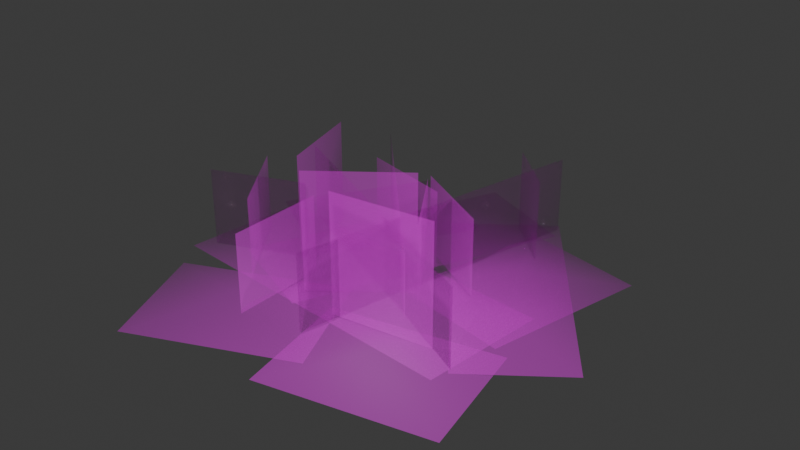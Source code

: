 # Source: SM_Env_Ground_Cover_02.blend  (saved by Blender 4.5.88; exported with 4.5.12 LTS)
import bpy
from mathutils import Matrix  # noqa: F401  (used for matrix-valued properties, if any)

bpy.ops.wm.read_factory_settings(use_empty=True)
scene = bpy.context.scene
scene.name = 'Scene'

# ---- collections
col_sm_env_ground_cover_02 = bpy.data.collections.new('SM_Env_Ground_Cover_02'); scene.collection.children.link(col_sm_env_ground_cover_02)

# ---- images (referenced by path relative to the original .blend; pixels are not part of the script)
import os
ASSET_DIR = os.environ.get("B2B_ASSET_DIR", "")  # directory of the original .blend (textures are referenced by path, not embedded)
HERE = os.path.dirname(os.path.abspath(__file__))  # packed textures are extracted next to this script under _unpacked/

def load_image(name, relpath, width, height, colorspace="sRGB"):
    """Load a texture the original file referenced (path relative to the .blend, or extracted next to this script)."""
    p = next((c for c in (os.path.join(HERE, relpath), os.path.join(ASSET_DIR, relpath)) if relpath and os.path.exists(c)), "")
    if p:
        img = bpy.data.images.load(p, check_existing=True)
        img.name = name
    else:  # same state as the original file: an image datablock whose file is absent (Cycles renders it pink)
        img = bpy.data.images.new(name, width, height)
        img.source = "FILE"
        img.filepath = "//" + (relpath or name)
    img.colorspace_settings.name = colorspace
    return img
img_pasted__file3517 = load_image('pasted__file3517', 'GroundCover_01.tga', 1024, 1024, 'sRGB')
img_pasted__file3517_001 = load_image('pasted__file3517.001', 'GroundCover_01.tga', 1024, 1024, 'Non-Color')

# ---- materials (node trees are filled in below, after node groups)
mat_pasted__groundcovershd1 = bpy.data.materials.new('pasted__groundCoverSHD1')
mat_pasted__groundcovershd1.use_transparency_overlap = False
mat_pasted__groundcovershd1.show_transparent_back = False
mat_pasted__groundcovershd1.diffuse_color = (1.0, 1.0, 1.0, 1.0)
mat_pasted__groundcovershd1.roughness = 0.5528

# ---- material node trees
mat_pasted__groundcovershd1.use_nodes = True; mat_pasted__groundcovershd1.node_tree.nodes.clear()
_N = mat_pasted__groundcovershd1.node_tree.nodes; _L = mat_pasted__groundcovershd1.node_tree.links
n0 = _N.new('ShaderNodeBsdfPrincipled'); n0.name = 'Principled BSDF'; n0.location = (-200, 100)
n0.inputs[2].default_value = 0.5528
n0.inputs[27].default_value = (0.0, 0.0, 0.0, 1.0)
n0.inputs[28].default_value = 1.0
n1 = _N.new('ShaderNodeOutputMaterial'); n1.name = 'Material Output'; n1.location = (200, 100)
n2 = _N.new('ShaderNodeNormalMap'); n2.name = 'Normal Map'; n2.location = (-600, -600)
n2.label = 'Normal/Map'
n3 = _N.new('ShaderNodeTexImage'); n3.name = 'Image Texture'; n3.location = (-600, 300)
n3.image = img_pasted__file3517
n4 = _N.new('ShaderNodeTexImage'); n4.name = 'Image Texture.001'; n4.location = (-600, -300)
n4.image = img_pasted__file3517_001
_L.new(n0.outputs[0], n1.inputs[0])
_L.new(n2.outputs[0], n0.inputs[5])
_L.new(n3.outputs[0], n0.inputs[0])
_L.new(n4.outputs[0], n0.inputs[4])
n1.is_active_output = True

# ---- world
world_world = bpy.data.worlds.new('World'); scene.world = world_world
world_world.use_nodes = True; world_world.node_tree.nodes.clear()
_N = world_world.node_tree.nodes; _L = world_world.node_tree.links
n0 = _N.new('ShaderNodeOutputWorld'); n0.name = 'World Output'; n0.location = (200, 100)
n1 = _N.new('ShaderNodeBackground'); n1.name = 'Background'; n1.location = (-200, 100)
n1.inputs[0].default_value = (0.05088, 0.05088, 0.05088, 1.0)
_L.new(n1.outputs[0], n0.inputs[0])
n0.is_active_output = True
world_world.color = (0.05088, 0.05088, 0.05088)
world_world.sun_shadow_jitter_overblur = 0.0

# ---- meshes
me_mesh = bpy.data.meshes.new('Mesh')
me_mesh.from_pydata([(-0.9864, -4.167, 31.21), (10.39, -4.167, 86.71), (73.64, -4.167, 15.91), (85.02, -4.167, 71.41), (42.02, 4.167, 51.31), (44.33, 5.684e-14, -46.03), (21.37, 5.684e-14, -67.32), (44.33, 36.53, -46.03), (21.37, 36.53, -67.32), (-19.78, 0.0, 62.0), (-20.53, 0.0, 18.92), (-19.78, 34.8, 62.0), (-20.53, 34.8, 18.92), (-13.12, -5.684e-14, 33.83), (22.96, -5.684e-14, 6.41), (-13.12, 52.87, 33.83), (22.96, 52.87, 6.41), (36.31, 0.2759, -76.07), (7.441, 0.2759, 57.42), (36.31, 34.12, -76.07), (7.441, 34.12, 57.42), (-32.92, 5.684e-14, 15.25), (-44.27, 5.684e-14, -23.58), (-32.92, 47.2, 15.25), (-44.27, 47.2, -23.58), (28.36, 0.0, 13.19), (4.655, 0.0, -22.79), (28.36, 34.8, 13.19), (4.655, 34.8, -22.79), (65.9, 0.2759, 40.46), (-56.81, 0.2759, -19.51), (65.9, 34.12, 40.46), (-56.81, 34.12, -19.51), (7.757, 0.0, 39.75), (52.73, 0.0, 34.23), (7.757, 52.87, 39.75), (52.73, 52.87, 34.23), (-38.59, 0.0, 38.24), (-63.43, 0.0, 3.032), (-38.59, 34.8, 38.24), (-63.43, 34.8, 3.032), (-47.0, 0.2437, -59.87), (34.97, 0.2437, 28.66), (-47.0, 30.14, -59.87), (34.97, 30.14, 28.66), (3.757, 0.0, -25.8), (41.44, 0.0, -4.905), (3.757, 34.8, -25.8), (41.44, 34.8, -4.905), (-25.96, 0.0, -25.94), (15.74, 0.0, -15.09), (-25.96, 34.8, -25.94), (15.74, 34.8, -15.09), (-30.95, 0.0, 12.79), (-71.07, 0.0, 28.49), (-30.95, 34.8, 12.79), (-71.07, 34.8, 28.49), (-6.272, -2.172, -54.87), (64.67, -2.172, 40.31), (32.39, -2.172, -83.69), (103.3, -2.172, 11.49), (29.2, -2.172, -7.28), (67.86, -2.172, -36.1), (30.8, 2.172, -45.48), (66.27, 2.172, 2.104), (11.33, -4.167, 2.223), (66.73, -4.167, 14.06), (27.25, -4.167, -72.28), (82.65, -4.167, -60.44), (46.99, 4.167, -29.11), (-12.61, -2.3, 41.45), (36.54, -2.3, -74.3), (-59.63, -2.3, 21.48), (-10.48, -2.3, -94.27), (11.97, -2.3, -16.43), (-35.06, -2.3, -36.39), (-23.83, 2.3, 2.526), (0.7431, 2.3, -55.35), (18.07, -4.167, 67.07), (-4.17, -4.167, 14.97), (-52.0, -4.167, 96.97), (-74.24, -4.167, 44.87), (-28.09, 4.167, 55.97), (67.49, -2.623, -10.98), (-75.28, -2.623, -24.31), (62.07, -2.623, 47.02), (-80.7, -2.623, 33.69), (-3.897, -2.623, -17.65), (-9.312, -2.623, 40.35), (29.09, 2.623, 14.69), (-42.3, 2.623, 8.022), (-83.78, -4.167, -25.58), (-35.4, -4.167, 3.902), (-44.13, -4.167, -90.63), (4.243, -4.167, -61.15), (-39.77, 4.167, -43.37)], [], [(2, 4, 3), (0, 1, 4), (4, 1, 3), (0, 4, 2), (5, 6, 8, 7), (9, 10, 12, 11), (13, 14, 16, 15), (17, 18, 20, 19), (21, 22, 24, 23), (25, 26, 28, 27), (29, 30, 32, 31), (33, 34, 36, 35), (37, 38, 40, 39), (41, 42, 44, 43), (45, 46, 48, 47), (49, 50, 52, 51), (53, 54, 56, 55), (59, 63, 62), (62, 64, 60), (57, 61, 63), (63, 61, 62), (57, 63, 59), (61, 58, 64), (64, 58, 60), (61, 64, 62), (67, 69, 68), (65, 66, 69), (69, 66, 68), (65, 69, 67), (72, 76, 75), (75, 77, 73), (70, 74, 76), (76, 74, 75), (70, 76, 72), (74, 71, 77), (77, 71, 73), (74, 77, 75), (80, 82, 81), (78, 79, 82), (82, 79, 81), (78, 82, 80), (85, 89, 88), (88, 90, 86), (83, 87, 89), (89, 87, 88), (83, 89, 85), (87, 84, 90), (90, 84, 86), (87, 90, 88), (93, 95, 94), (91, 92, 95), (95, 92, 94), (91, 95, 93)])
me_mesh.polygons.foreach_set('use_smooth', [True] * 53)
_k = set([(0, 1), (0, 2), (1, 3), (2, 3), (5, 6), (5, 7), (6, 8), (7, 8), (9, 10), (9, 11), (10, 12), (11, 12), (13, 14), (13, 15), (14, 16), (15, 16), (17, 18), (17, 19), (18, 20), (19, 20), (21, 22), (21, 23), (22, 24), (23, 24), (25, 26), (25, 27), (26, 28), (27, 28), (29, 30), (29, 31), (30, 32), (31, 32), (33, 34), (33, 35), (34, 36), (35, 36), (37, 38), (37, 39), (38, 40), (39, 40), (41, 42), (41, 43), (42, 44), (43, 44), (45, 46), (45, 47), (46, 48), (47, 48), (49, 50), (49, 51), (50, 52), (51, 52), (53, 54), (53, 55), (54, 56), (55, 56), (57, 59), (57, 61), (58, 60), (58, 61), (59, 62), (60, 62), (65, 66), (65, 67), (66, 68), (67, 68), (70, 72), (70, 74), (71, 73), (71, 74), (72, 75), (73, 75), (78, 79), (78, 80), (79, 81), (80, 81), (83, 85), (83, 87), (84, 86), (84, 87), (85, 88), (86, 88), (91, 92), (91, 93), (92, 94), (93, 94)])
me_mesh.attributes.new('sharp_edge', 'BOOLEAN', 'EDGE').data.foreach_set('value', [ (min(e.vertices), max(e.vertices)) in _k for e in me_mesh.edges])
_uv = me_mesh.uv_layers.new(name='map1')
_uv.uv.foreach_set('vector', [0.7687, 0.4874, 0.8631, 0.3604, 0.9575, 0.4874, 0.7687, 0.2335, 0.9575, 0.2335, 0.8631, 0.3604, 0.8631, 0.3604, 0.9575, 0.2335, 0.9575, 0.4874, 0.7687, 0.2335, 0.8631, 0.3604, 0.7687, 0.4874, 0.631, 0.5688, 0.9376, 0.5688, 0.9376, 0.9266, 0.631, 0.9266, 0.06101, 0.004472, 0.3526, 0.004472, 0.3526, 0.24, 0.06101, 0.24, 0.631, 0.5688, 0.9376, 0.5688, 0.9376, 0.9266, 0.631, 0.9266, 0.06266, 0.001867, 0.9868, 0.001867, 0.9868, 0.2309, 0.06266, 0.2309, 0.631, 0.5688, 0.9376, 0.5688, 0.9376, 0.9266, 0.631, 0.9266, 0.06101, 0.004472, 0.3526, 0.004472, 0.3526, 0.24, 0.06101, 0.24, 0.06266, 0.001867, 0.9868, 0.001867, 0.9868, 0.2309, 0.06266, 0.2309, 0.631, 0.5688, 0.9376, 0.5688, 0.9376, 0.9266, 0.631, 0.9266, 0.06101, 0.004472, 0.3526, 0.004472, 0.3526, 0.24, 0.06101, 0.24, 0.06266, 0.001867, 0.9868, 0.001867, 0.9868, 0.2309, 0.06266, 0.2309, 0.06101, 0.004472, 0.3526, 0.004472, 0.3526, 0.24, 0.06101, 0.24, 0.06101, 0.004472, 0.3526, 0.004472, 0.3526, 0.24, 0.06101, 0.24, 0.06101, 0.004472, 0.3526, 0.004472, 0.3526, 0.24, 0.06101, 0.24, 0.2732, 0.4434, 0.3927, 0.3463, 0.5122, 0.4434, 0.5122, 0.4434, 0.6317, 0.3463, 0.7511, 0.4434, 0.2732, 0.2492, 0.5122, 0.2492, 0.3927, 0.3463, 0.3927, 0.3463, 0.5122, 0.2492, 0.5122, 0.4434, 0.2732, 0.2492, 0.3927, 0.3463, 0.2732, 0.4434, 0.5122, 0.2492, 0.7511, 0.2492, 0.6317, 0.3463, 0.6317, 0.3463, 0.7511, 0.2492, 0.7511, 0.4434, 0.5122, 0.2492, 0.6317, 0.3463, 0.5122, 0.4434, 0.7687, 0.4874, 0.8631, 0.3604, 0.9575, 0.4874, 0.7687, 0.2335, 0.9575, 0.2335, 0.8631, 0.3604, 0.8631, 0.3604, 0.9575, 0.2335, 0.9575, 0.4874, 0.7687, 0.2335, 0.8631, 0.3604, 0.7687, 0.4874, 0.2732, 0.4434, 0.3927, 0.3463, 0.5122, 0.4434, 0.5122, 0.4434, 0.6317, 0.3463, 0.7511, 0.4434, 0.2732, 0.2492, 0.5122, 0.2492, 0.3927, 0.3463, 0.3927, 0.3463, 0.5122, 0.2492, 0.5122, 0.4434, 0.2732, 0.2492, 0.3927, 0.3463, 0.2732, 0.4434, 0.5122, 0.2492, 0.7511, 0.2492, 0.6317, 0.3463, 0.6317, 0.3463, 0.7511, 0.2492, 0.7511, 0.4434, 0.5122, 0.2492, 0.6317, 0.3463, 0.5122, 0.4434, 0.7687, 0.4874, 0.8631, 0.3604, 0.9575, 0.4874, 0.7687, 0.2335, 0.9575, 0.2335, 0.8631, 0.3604, 0.8631, 0.3604, 0.9575, 0.2335, 0.9575, 0.4874, 0.7687, 0.2335, 0.8631, 0.3604, 0.7687, 0.4874, 0.2732, 0.4434, 0.3927, 0.3463, 0.5122, 0.4434, 0.5122, 0.4434, 0.6317, 0.3463, 0.7511, 0.4434, 0.2732, 0.2492, 0.5122, 0.2492, 0.3927, 0.3463, 0.3927, 0.3463, 0.5122, 0.2492, 0.5122, 0.4434, 0.2732, 0.2492, 0.3927, 0.3463, 0.2732, 0.4434, 0.5122, 0.2492, 0.7511, 0.2492, 0.6317, 0.3463, 0.6317, 0.3463, 0.7511, 0.2492, 0.7511, 0.4434, 0.5122, 0.2492, 0.6317, 0.3463, 0.5122, 0.4434, 0.7687, 0.4874, 0.8631, 0.3604, 0.9575, 0.4874, 0.7687, 0.2335, 0.9575, 0.2335, 0.8631, 0.3604, 0.8631, 0.3604, 0.9575, 0.2335, 0.9575, 0.4874, 0.7687, 0.2335, 0.8631, 0.3604, 0.7687, 0.4874])
_ca = me_mesh.color_attributes.new('red', 'BYTE_COLOR', 'CORNER')
_ca.data.foreach_set('color', [0.0, 0.0, 1.0, 1.0, 0.001214, 1.0, 1.0, 1.0, 0.0, 0.0, 1.0, 1.0, 0.0, 0.0, 1.0, 1.0, 0.0, 0.0, 1.0, 1.0, 0.001214, 1.0, 1.0, 1.0, 0.001214, 1.0, 1.0, 1.0, 0.0, 0.0, 1.0, 1.0, 0.0, 0.0, 1.0, 1.0, 0.0, 0.0, 1.0, 1.0, 0.001214, 1.0, 1.0, 1.0, 0.0, 0.0, 1.0, 1.0, 0.0, 0.0, 1.0, 1.0, 0.0, 0.0, 1.0, 1.0, 0.01444, 0.2159, 1.0, 1.0, 0.01444, 0.2159, 1.0, 1.0, 0.0, 0.0, 1.0, 1.0, 0.0, 0.0, 1.0, 1.0, 0.01298, 0.2159, 1.0, 1.0, 0.01298, 0.2159, 1.0, 1.0, 0.0, 0.0, 1.0, 1.0, 0.0, 0.0, 1.0, 1.0, 0.02732, 0.2159, 1.0, 1.0, 0.02732, 0.2159, 1.0, 1.0, 0.0, 0.0, 1.0, 1.0, 0.0, 0.0, 1.0, 1.0, 0.01298, 0.2159, 1.0, 1.0, 0.01298, 0.2159, 1.0, 1.0, 0.0, 0.0, 1.0, 1.0, 0.0, 0.0, 1.0, 1.0, 0.02217, 0.2159, 1.0, 1.0, 0.02217, 0.2159, 1.0, 1.0, 0.0, 0.0, 1.0, 1.0, 0.0, 0.0, 1.0, 1.0, 0.01298, 0.2159, 1.0, 1.0, 0.01298, 0.2159, 1.0, 1.0, 0.0, 0.0, 1.0, 1.0, 0.0, 0.0, 1.0, 1.0, 0.01298, 0.2159, 1.0, 1.0, 0.01298, 0.2159, 1.0, 1.0, 0.0, 0.0, 1.0, 1.0, 0.0, 0.0, 1.0, 1.0, 0.02732, 0.2159, 1.0, 1.0, 0.02732, 0.2159, 1.0, 1.0, 0.0, 0.0, 1.0, 1.0, 0.0, 0.0, 1.0, 1.0, 0.01298, 0.2159, 1.0, 1.0, 0.01298, 0.2159, 1.0, 1.0, 0.0, 0.0, 1.0, 1.0, 0.0, 0.0, 1.0, 1.0, 0.01033, 0.2159, 1.0, 1.0, 0.01033, 0.2159, 1.0, 1.0, 0.0, 0.0, 1.0, 1.0, 0.0, 0.0, 1.0, 1.0, 0.01298, 0.2159, 1.0, 1.0, 0.01298, 0.2159, 1.0, 1.0, 0.0, 0.0, 1.0, 1.0, 0.0, 0.0, 1.0, 1.0, 0.01298, 0.2159, 1.0, 1.0, 0.01298, 0.2159, 1.0, 1.0, 0.0, 0.0, 1.0, 1.0, 0.0, 0.0, 1.0, 1.0, 0.01298, 0.2159, 1.0, 1.0, 0.01298, 0.2159, 1.0, 1.0, 0.0, 0.0, 1.0, 1.0, 0.0006071, 0.0, 1.0, 1.0, 0.0, 0.0, 1.0, 1.0, 0.0, 0.0, 1.0, 1.0, 0.0006071, 0.0, 1.0, 1.0, 0.0, 0.0, 1.0, 1.0, 0.0, 0.0, 1.0, 1.0, 0.0, 0.0, 1.0, 1.0, 0.0006071, 0.0, 1.0, 1.0, 0.0006071, 0.0, 1.0, 1.0, 0.0, 0.0, 1.0, 1.0, 0.0, 0.0, 1.0, 1.0, 0.0, 0.0, 1.0, 1.0, 0.0006071, 0.0, 1.0, 1.0, 0.0, 0.0, 1.0, 1.0, 0.0, 0.0, 1.0, 1.0, 0.0, 0.0, 1.0, 1.0, 0.0006071, 0.0, 1.0, 1.0, 0.0006071, 0.0, 1.0, 1.0, 0.0, 0.0, 1.0, 1.0, 0.0, 0.0, 1.0, 1.0, 0.0, 0.0, 1.0, 1.0, 0.0006071, 0.0, 1.0, 1.0, 0.0, 0.0, 1.0, 1.0, 0.0, 0.0, 1.0, 1.0, 0.001214, 0.0, 1.0, 1.0, 0.0, 0.0, 1.0, 1.0, 0.0, 0.0, 1.0, 1.0, 0.0, 0.0, 1.0, 1.0, 0.001214, 0.0, 1.0, 1.0, 0.001214, 0.0, 1.0, 1.0, 0.0, 0.0, 1.0, 1.0, 0.0, 0.0, 1.0, 1.0, 0.0, 0.0, 1.0, 1.0, 0.001214, 0.0, 1.0, 1.0, 0.0, 0.0, 1.0, 1.0, 0.0, 0.0, 1.0, 1.0, 0.0006071, 0.0, 1.0, 1.0, 0.0, 0.0, 1.0, 1.0, 0.0, 0.0, 1.0, 1.0, 0.0006071, 0.0, 1.0, 1.0, 0.0, 0.0, 1.0, 1.0, 0.0, 0.0, 1.0, 1.0, 0.0, 0.0, 1.0, 1.0, 0.0006071, 0.0, 1.0, 1.0, 0.0006071, 0.0, 1.0, 1.0, 0.0, 0.0, 1.0, 1.0, 0.0, 0.0, 1.0, 1.0, 0.0, 0.0, 1.0, 1.0, 0.0006071, 0.0, 1.0, 1.0, 0.0, 0.0, 1.0, 1.0, 0.0, 0.0, 1.0, 1.0, 0.0, 0.0, 1.0, 1.0, 0.0006071, 0.0, 1.0, 1.0, 0.0006071, 0.0, 1.0, 1.0, 0.0, 0.0, 1.0, 1.0, 0.0, 0.0, 1.0, 1.0, 0.0, 0.0, 1.0, 1.0, 0.0006071, 0.0, 1.0, 1.0, 0.0, 0.0, 1.0, 1.0, 0.0, 0.0, 1.0, 1.0, 0.001214, 1.0, 1.0, 1.0, 0.0, 0.0, 1.0, 1.0, 0.0, 0.0, 1.0, 1.0, 0.0, 0.0, 1.0, 1.0, 0.001214, 1.0, 1.0, 1.0, 0.001214, 1.0, 1.0, 1.0, 0.0, 0.0, 1.0, 1.0, 0.0, 0.0, 1.0, 1.0, 0.0, 0.0, 1.0, 1.0, 0.001214, 1.0, 1.0, 1.0, 0.0, 0.0, 1.0, 1.0, 0.0, 0.0, 1.0, 1.0, 0.0006071, 0.0, 1.0, 1.0, 0.0, 0.0, 1.0, 1.0, 0.0, 0.0, 1.0, 1.0, 0.0006071, 0.0, 1.0, 1.0, 0.0, 0.0, 1.0, 1.0, 0.0, 0.0, 1.0, 1.0, 0.0, 0.0, 1.0, 1.0, 0.0006071, 0.0, 1.0, 1.0, 0.0006071, 0.0, 1.0, 1.0, 0.0, 0.0, 1.0, 1.0, 0.0, 0.0, 1.0, 1.0, 0.0, 0.0, 1.0, 1.0, 0.0006071, 0.0, 1.0, 1.0, 0.0, 0.0, 1.0, 1.0, 0.0, 0.0, 1.0, 1.0, 0.0, 0.0, 1.0, 1.0, 0.0006071, 0.0, 1.0, 1.0, 0.0006071, 0.0, 1.0, 1.0, 0.0, 0.0, 1.0, 1.0, 0.0, 0.0, 1.0, 1.0, 0.0, 0.0, 1.0, 1.0, 0.0006071, 0.0, 1.0, 1.0, 0.0, 0.0, 1.0, 1.0, 0.0, 0.0, 1.0, 1.0, 0.001214, 1.0, 1.0, 1.0, 0.0, 0.0, 1.0, 1.0, 0.0, 0.0, 1.0, 1.0, 0.0, 0.0, 1.0, 1.0, 0.001214, 1.0, 1.0, 1.0, 0.001214, 1.0, 1.0, 1.0, 0.0, 0.0, 1.0, 1.0, 0.0, 0.0, 1.0, 1.0, 0.0, 0.0, 1.0, 1.0, 0.001214, 1.0, 1.0, 1.0, 0.0, 0.0, 1.0, 1.0])
me_mesh.materials.append(mat_pasted__groundcovershd1)
me_mesh.update()
me_mesh.normals_split_custom_set([tuple(v) for v in zip(*[iter([0.8374, 0.5283, 0.14, 0.5299, 0.6489, 0.546, 0.6612, 0.3941, 0.6384, -0.07755, 0.8455, 0.5284, 0.128, 0.5196, 0.8448, 0.5299, 0.6489, 0.546, 0.5299, 0.6489, 0.546, 0.128, 0.5196, 0.8448, 0.6612, 0.3941, 0.6384, -0.07755, 0.8455, 0.5284, 0.5299, 0.6489, 0.546, 0.8374, 0.5283, 0.14, 0.5381, 0.6467, -0.5406, 0.1378, 0.6418, -0.7544, 0.1194, 0.7617, -0.6369, 0.3828, 0.8398, -0.385, -0.136, 0.6463, 0.7508, -0.3748, 0.8496, 0.371, -0.1971, 0.9615, 0.1913, -0.1175, 0.7649, 0.6334, -0.2387, 0.8436, 0.481, 0.3967, 0.9154, 0.06864, 0.2584, 0.9648, 0.04843, -0.1721, 0.921, 0.3494, 0.3826, 0.5272, -0.7587, 0.1156, 0.6518, 0.7495, 0.08086, 0.8432, 0.5315, 0.2982, 0.7483, -0.5926, -0.4798, 0.8435, 0.2413, -0.5864, 0.7521, -0.3008, -0.3656, 0.9114, -0.189, -0.3516, 0.9196, 0.1753, 0.474, 0.8471, 0.2401, 0.06568, 0.9157, -0.3965, 0.04612, 0.9634, -0.2642, 0.3506, 0.9195, 0.1778, 0.6826, 0.6362, 0.3597, -0.683, 0.6505, -0.3323, -0.4868, 0.842, -0.2326, 0.5801, 0.7542, 0.3077, 0.1036, 0.76, 0.6416, 0.6736, 0.6478, 0.3559, 0.4664, 0.8482, 0.2509, 0.06325, 0.9185, 0.3903, -0.5352, 0.6544, 0.5342, -0.7546, 0.6473, 0.1074, -0.5384, 0.8395, 0.07284, -0.3776, 0.8461, 0.3761, -0.5337, 0.6374, -0.5558, 0.4674, 0.7565, 0.4575, 0.3764, 0.8508, 0.3666, -0.4544, 0.7525, -0.4767, 0.0639, 0.914, -0.4007, 0.6436, 0.759, -0.09865, 0.4028, 0.9133, -0.06, 0.04418, 0.9623, -0.2685, -0.3797, 0.8432, -0.3806, 0.2841, 0.9165, -0.2816, 0.1906, 0.9639, -0.1861, -0.2824, 0.9163, -0.2838, -0.4779, 0.8456, 0.2377, -0.6925, 0.6365, 0.3395, -0.5893, 0.7554, 0.2866, -0.3554, 0.9182, 0.1747, 0.3741, 0.5205, -0.7676, 0.3108, 0.75, -0.5839, 0.7549, 0.5296, -0.387, 0.7549, 0.5296, -0.387, 0.755, 0.6472, 0.1057, 0.8509, 0.5098, 0.1267, -0.1143, 0.6516, -0.7499, 0.5242, 0.8471, -0.08692, 0.3108, 0.75, -0.5839, 0.3108, 0.75, -0.5839, 0.5242, 0.8471, -0.08692, 0.7549, 0.5296, -0.387, -0.1143, 0.6516, -0.7499, 0.3108, 0.75, -0.5839, 0.3741, 0.5205, -0.7676, 0.5242, 0.8471, -0.08692, 0.7503, 0.5302, 0.3949, 0.755, 0.6472, 0.1057, 0.755, 0.6472, 0.1057, 0.7503, 0.5302, 0.3949, 0.8509, 0.5098, 0.1267, 0.5242, 0.8471, -0.08692, 0.755, 0.6472, 0.1057, 0.7549, 0.5296, -0.387, 0.373, 0.5272, -0.7635, 0.5849, 0.751, -0.3064, 0.6271, 0.5092, -0.5895, 0.2614, 0.9642, 0.04467, 0.7586, 0.6392, 0.1263, 0.5849, 0.751, -0.3064, 0.5849, 0.751, -0.3064, 0.7586, 0.6392, 0.1263, 0.6271, 0.5092, -0.5895, 0.2614, 0.9642, 0.04467, 0.5849, 0.751, -0.3064, 0.373, 0.5272, -0.7635, -0.6868, 0.6452, 0.3347, -0.3971, 0.9158, 0.05972, -0.4661, 0.7502, -0.469, -0.4661, 0.7502, -0.469, 0.09053, 0.7499, -0.6554, -0.1265, 0.5164, -0.847, -0.1127, 0.7564, 0.6444, 0.279, 0.917, -0.2852, -0.3971, 0.9158, 0.05972, -0.3971, 0.9158, 0.05972, 0.279, 0.917, -0.2852, -0.4661, 0.7502, -0.469, -0.1127, 0.7564, 0.6444, -0.3971, 0.9158, 0.05972, -0.6868, 0.6452, 0.3347, 0.279, 0.917, -0.2852, 0.3848, 0.5251, -0.7591, 0.09053, 0.7499, -0.6554, 0.09053, 0.7499, -0.6554, 0.3848, 0.5251, -0.7591, -0.1265, 0.5164, -0.847, 0.279, 0.917, -0.2852, 0.09053, 0.7499, -0.6554, -0.4661, 0.7502, -0.469, -0.4207, 0.3945, 0.8169, -0.344, 0.6517, 0.676, -0.7562, 0.5201, 0.397, 0.1324, 0.6384, 0.7582, -0.06572, 0.9192, 0.3883, -0.344, 0.6517, 0.676, -0.344, 0.6517, 0.676, -0.06572, 0.9192, 0.3883, -0.7562, 0.5201, 0.397, 0.1324, 0.6384, 0.7582, -0.344, 0.6517, 0.676, -0.4207, 0.3945, 0.8169, 0.6126, 0.5287, 0.5875, 0.4728, 0.8474, 0.2414, -0.1073, 0.7574, 0.644, -0.1073, 0.7574, 0.644, -0.642, 0.7597, 0.1035, -0.7653, 0.5215, 0.3773, 0.7585, 0.6405, -0.1204, -0.06281, 0.9181, -0.3914, 0.4728, 0.8474, 0.2414, 0.4728, 0.8474, 0.2414, -0.06281, 0.9181, -0.3914, -0.1073, 0.7574, 0.644, 0.7585, 0.6405, -0.1204, 0.4728, 0.8474, 0.2414, 0.6126, 0.5287, 0.5875, -0.06281, 0.9181, -0.3914, -0.8353, 0.528, -0.1533, -0.642, 0.7597, 0.1035, -0.642, 0.7597, 0.1035, -0.8353, 0.528, -0.1533, -0.7653, 0.5215, 0.3773, -0.06281, 0.9181, -0.3914, -0.642, 0.7597, 0.1035, -0.1073, 0.7574, 0.644, -0.3877, 0.5097, -0.7681, -0.5313, 0.6548, -0.5376, 0.1109, 0.645, -0.7561, -0.8402, 0.5199, -0.154, -0.6413, 0.761, 0.09826, -0.5313, 0.6548, -0.5376, -0.5313, 0.6548, -0.5376, -0.6413, 0.761, 0.09826, 0.1109, 0.645, -0.7561, -0.8402, 0.5199, -0.154, -0.5313, 0.6548, -0.5376, -0.3877, 0.5097, -0.7681])] * 3)])

# ---- objects
ob_sm_env_ground_cover_02_lod0 = bpy.data.objects.new('SM_Env_Ground_Cover_02_LOD0', me_mesh)

# ---- transforms, parenting, visibility, modifiers, constraints
ob_sm_env_ground_cover_02_lod0.location = (0.0, 0.0, 0.0)
ob_sm_env_ground_cover_02_lod0.rotation_euler = (1.571, -0.0, 0.0)
ob_sm_env_ground_cover_02_lod0.scale = (0.01, 0.01, 0.01)
ob_sm_env_ground_cover_02_lod0.color = (0.8, 0.8, 0.8, 1.0)

# ---- collection membership
col_sm_env_ground_cover_02.objects.link(ob_sm_env_ground_cover_02_lod0)

# ---- scene / render settings (as saved in the file)
scene.frame_start = 1; scene.frame_end = 250; scene.frame_set(1)
scene.render.engine = 'BLENDER_EEVEE_NEXT'
bpy.context.view_layer.update()

# ---- added for rendering (the .blend has no active camera and no usable light): camera, sun
cam_auto = bpy.data.cameras.new('AutoCamera')
cam_auto.lens = 50.0
cam_auto.sensor_width = 36.0
cam_auto.clip_end = 1000.0
ob_auto_camera = bpy.data.objects.new('AutoCamera', cam_auto)
scene.collection.objects.link(ob_auto_camera)
ob_auto_camera.location = (2.62888, -3.05087, 2.26842)
ob_auto_camera.rotation_euler = (1.09748, -7.21219e-08, 0.694738)
scene.camera = ob_auto_camera
light_auto_sun = bpy.data.lights.new('AutoSun', 'SUN')
light_auto_sun.energy = 3.0
light_auto_sun.angle = 0.0523599
ob_auto_sun = bpy.data.objects.new('AutoSun', light_auto_sun)
scene.collection.objects.link(ob_auto_sun)
ob_auto_sun.rotation_euler = (0.872665, 0.174533, 0.523599)
bpy.context.view_layer.update()
